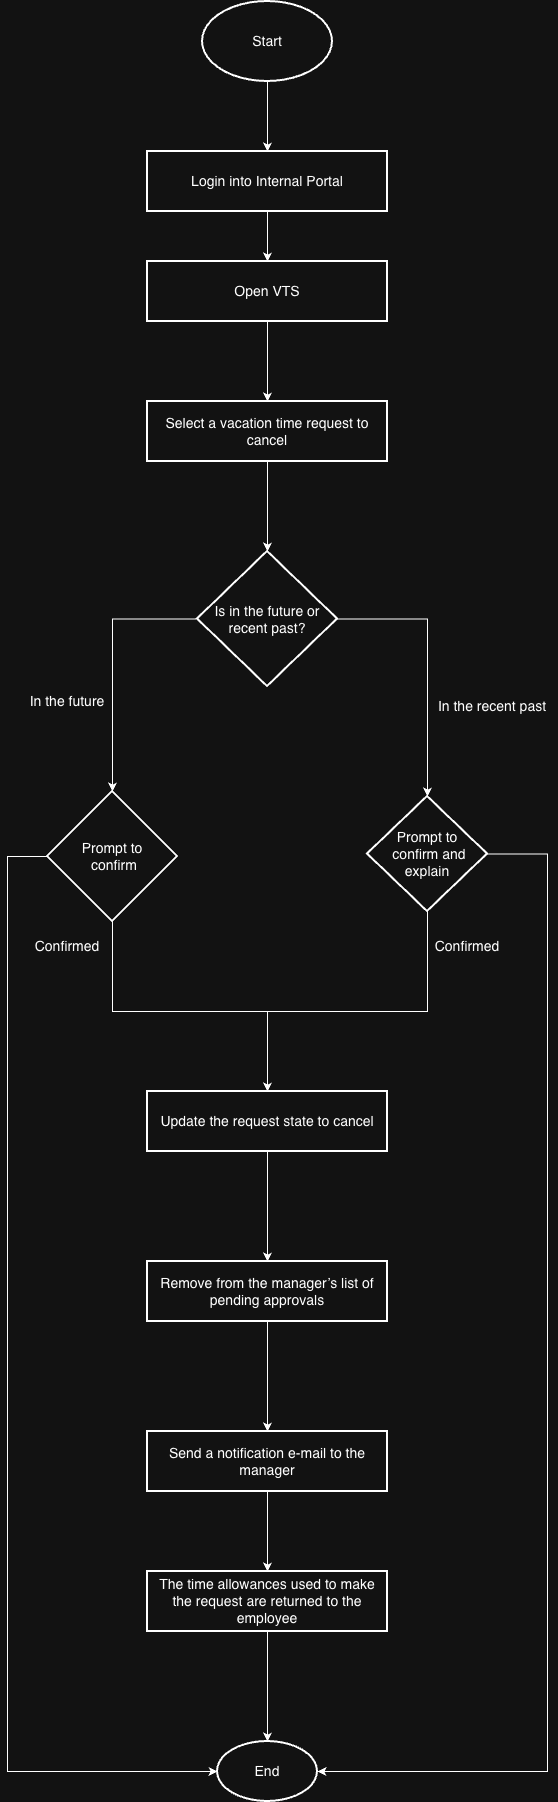

The diagram above was exported from draw.io. Its source (the exported page's mxGraphModel, read from the mxfile embedded in the PNG):
<mxGraphModel dx="1234" dy="733" grid="1" gridSize="10" guides="1" tooltips="1" connect="1" arrows="1" fold="1" page="1" pageScale="1" pageWidth="3300" pageHeight="4681" math="0" shadow="0">
  <root>
    <mxCell id="0" />
    <mxCell id="1" parent="0" />
    <mxCell id="Sh_WdvCoNYN97mQUnBEa-3" value="" style="edgeStyle=orthogonalEdgeStyle;rounded=0;orthogonalLoop=1;jettySize=auto;html=1;fontSize=14;" edge="1" parent="1" source="Sh_WdvCoNYN97mQUnBEa-1" target="Sh_WdvCoNYN97mQUnBEa-2">
      <mxGeometry relative="1" as="geometry" />
    </mxCell>
    <mxCell id="Sh_WdvCoNYN97mQUnBEa-1" value="Start" style="strokeWidth=2;html=1;shape=mxgraph.flowchart.start_1;whiteSpace=wrap;fontSize=14;" vertex="1" parent="1">
      <mxGeometry x="295" y="30" width="130" height="80" as="geometry" />
    </mxCell>
    <mxCell id="Sh_WdvCoNYN97mQUnBEa-5" value="" style="edgeStyle=orthogonalEdgeStyle;rounded=0;orthogonalLoop=1;jettySize=auto;html=1;fontSize=14;" edge="1" parent="1" source="Sh_WdvCoNYN97mQUnBEa-2" target="Sh_WdvCoNYN97mQUnBEa-4">
      <mxGeometry relative="1" as="geometry" />
    </mxCell>
    <mxCell id="Sh_WdvCoNYN97mQUnBEa-2" value="Login into Internal Portal" style="whiteSpace=wrap;html=1;strokeWidth=2;fontSize=14;" vertex="1" parent="1">
      <mxGeometry x="240" y="180" width="240" height="60" as="geometry" />
    </mxCell>
    <mxCell id="Sh_WdvCoNYN97mQUnBEa-7" value="" style="edgeStyle=orthogonalEdgeStyle;rounded=0;orthogonalLoop=1;jettySize=auto;html=1;fontSize=14;" edge="1" parent="1" source="Sh_WdvCoNYN97mQUnBEa-4" target="Sh_WdvCoNYN97mQUnBEa-6">
      <mxGeometry relative="1" as="geometry" />
    </mxCell>
    <mxCell id="Sh_WdvCoNYN97mQUnBEa-4" value="Open VTS" style="whiteSpace=wrap;html=1;strokeWidth=2;fontSize=14;" vertex="1" parent="1">
      <mxGeometry x="240" y="290" width="240" height="60" as="geometry" />
    </mxCell>
    <mxCell id="Sh_WdvCoNYN97mQUnBEa-26" value="" style="edgeStyle=orthogonalEdgeStyle;rounded=0;orthogonalLoop=1;jettySize=auto;html=1;fontSize=14;" edge="1" parent="1" source="Sh_WdvCoNYN97mQUnBEa-6" target="Sh_WdvCoNYN97mQUnBEa-25">
      <mxGeometry relative="1" as="geometry" />
    </mxCell>
    <mxCell id="Sh_WdvCoNYN97mQUnBEa-6" value="Select a vacation time request to cancel" style="whiteSpace=wrap;html=1;strokeWidth=2;fontSize=14;" vertex="1" parent="1">
      <mxGeometry x="240" y="430" width="240" height="60" as="geometry" />
    </mxCell>
    <mxCell id="Sh_WdvCoNYN97mQUnBEa-12" value="" style="edgeStyle=orthogonalEdgeStyle;rounded=0;orthogonalLoop=1;jettySize=auto;html=1;fontSize=14;" edge="1" parent="1" source="Sh_WdvCoNYN97mQUnBEa-8" target="Sh_WdvCoNYN97mQUnBEa-11">
      <mxGeometry relative="1" as="geometry">
        <Array as="points">
          <mxPoint x="205" y="1040" />
          <mxPoint x="360" y="1040" />
        </Array>
      </mxGeometry>
    </mxCell>
    <mxCell id="Sh_WdvCoNYN97mQUnBEa-8" value="Prompt to&lt;div&gt;&amp;nbsp;confirm&lt;/div&gt;" style="rhombus;whiteSpace=wrap;html=1;strokeWidth=2;fontSize=14;" vertex="1" parent="1">
      <mxGeometry x="140" y="820" width="130" height="130" as="geometry" />
    </mxCell>
    <mxCell id="Sh_WdvCoNYN97mQUnBEa-15" value="" style="edgeStyle=orthogonalEdgeStyle;rounded=0;orthogonalLoop=1;jettySize=auto;html=1;fontSize=14;" edge="1" parent="1" source="Sh_WdvCoNYN97mQUnBEa-11" target="Sh_WdvCoNYN97mQUnBEa-14">
      <mxGeometry relative="1" as="geometry" />
    </mxCell>
    <mxCell id="Sh_WdvCoNYN97mQUnBEa-11" value="Update the request state to cancel" style="whiteSpace=wrap;html=1;strokeWidth=2;fontSize=14;" vertex="1" parent="1">
      <mxGeometry x="240" y="1120" width="240" height="60" as="geometry" />
    </mxCell>
    <mxCell id="Sh_WdvCoNYN97mQUnBEa-13" value="Confirmed" style="text;html=1;whiteSpace=wrap;strokeColor=none;fillColor=none;align=center;verticalAlign=middle;rounded=0;fontSize=14;" vertex="1" parent="1">
      <mxGeometry x="130" y="960" width="60" height="30" as="geometry" />
    </mxCell>
    <mxCell id="Sh_WdvCoNYN97mQUnBEa-17" value="" style="edgeStyle=orthogonalEdgeStyle;rounded=0;orthogonalLoop=1;jettySize=auto;html=1;fontSize=14;" edge="1" parent="1" source="Sh_WdvCoNYN97mQUnBEa-14" target="Sh_WdvCoNYN97mQUnBEa-16">
      <mxGeometry relative="1" as="geometry" />
    </mxCell>
    <mxCell id="Sh_WdvCoNYN97mQUnBEa-14" value="Remove&amp;nbsp;from the manager’s list of pending approvals" style="whiteSpace=wrap;html=1;strokeWidth=2;fontSize=14;" vertex="1" parent="1">
      <mxGeometry x="240" y="1290" width="240" height="60" as="geometry" />
    </mxCell>
    <mxCell id="Sh_WdvCoNYN97mQUnBEa-36" value="" style="edgeStyle=orthogonalEdgeStyle;rounded=0;orthogonalLoop=1;jettySize=auto;html=1;fontSize=14;" edge="1" parent="1" source="Sh_WdvCoNYN97mQUnBEa-16" target="Sh_WdvCoNYN97mQUnBEa-35">
      <mxGeometry relative="1" as="geometry" />
    </mxCell>
    <mxCell id="Sh_WdvCoNYN97mQUnBEa-16" value="Send a notification e-mail to the manager" style="whiteSpace=wrap;html=1;strokeWidth=2;fontSize=14;" vertex="1" parent="1">
      <mxGeometry x="240" y="1460" width="240" height="60" as="geometry" />
    </mxCell>
    <mxCell id="Sh_WdvCoNYN97mQUnBEa-22" value="End" style="strokeWidth=2;html=1;shape=mxgraph.flowchart.start_1;whiteSpace=wrap;fontSize=14;" vertex="1" parent="1">
      <mxGeometry x="310" y="1770" width="100" height="60" as="geometry" />
    </mxCell>
    <mxCell id="Sh_WdvCoNYN97mQUnBEa-27" style="edgeStyle=orthogonalEdgeStyle;rounded=0;orthogonalLoop=1;jettySize=auto;html=1;entryX=0.5;entryY=0;entryDx=0;entryDy=0;fontSize=14;" edge="1" parent="1" source="Sh_WdvCoNYN97mQUnBEa-25" target="Sh_WdvCoNYN97mQUnBEa-8">
      <mxGeometry relative="1" as="geometry" />
    </mxCell>
    <mxCell id="Sh_WdvCoNYN97mQUnBEa-30" value="" style="edgeStyle=orthogonalEdgeStyle;rounded=0;orthogonalLoop=1;jettySize=auto;html=1;fontSize=14;" edge="1" parent="1" source="Sh_WdvCoNYN97mQUnBEa-25" target="Sh_WdvCoNYN97mQUnBEa-29">
      <mxGeometry relative="1" as="geometry" />
    </mxCell>
    <mxCell id="Sh_WdvCoNYN97mQUnBEa-25" value="Is in the future or recent past?" style="rhombus;whiteSpace=wrap;html=1;fontSize=14;strokeWidth=2;" vertex="1" parent="1">
      <mxGeometry x="290" y="580" width="140" height="135" as="geometry" />
    </mxCell>
    <mxCell id="Sh_WdvCoNYN97mQUnBEa-28" value="In the future" style="text;html=1;whiteSpace=wrap;strokeColor=none;fillColor=none;align=center;verticalAlign=middle;rounded=0;fontSize=14;" vertex="1" parent="1">
      <mxGeometry x="95" y="715" width="130" height="30" as="geometry" />
    </mxCell>
    <mxCell id="Sh_WdvCoNYN97mQUnBEa-31" style="edgeStyle=orthogonalEdgeStyle;rounded=0;orthogonalLoop=1;jettySize=auto;html=1;entryX=0.5;entryY=0;entryDx=0;entryDy=0;fontSize=14;" edge="1" parent="1" source="Sh_WdvCoNYN97mQUnBEa-29" target="Sh_WdvCoNYN97mQUnBEa-11">
      <mxGeometry relative="1" as="geometry">
        <Array as="points">
          <mxPoint x="520" y="1040" />
          <mxPoint x="360" y="1040" />
        </Array>
      </mxGeometry>
    </mxCell>
    <mxCell id="Sh_WdvCoNYN97mQUnBEa-29" value="Prompt to&lt;div&gt;&amp;nbsp;confirm and explain&lt;/div&gt;" style="rhombus;whiteSpace=wrap;html=1;fontSize=14;strokeWidth=2;" vertex="1" parent="1">
      <mxGeometry x="460" y="825" width="120" height="115" as="geometry" />
    </mxCell>
    <mxCell id="Sh_WdvCoNYN97mQUnBEa-32" value="Confirmed" style="text;html=1;whiteSpace=wrap;strokeColor=none;fillColor=none;align=center;verticalAlign=middle;rounded=0;fontSize=14;" vertex="1" parent="1">
      <mxGeometry x="530" y="960" width="60" height="30" as="geometry" />
    </mxCell>
    <mxCell id="Sh_WdvCoNYN97mQUnBEa-35" value="&lt;div&gt;The time allowances used to make&lt;/div&gt;&lt;div&gt;the request are returned to the employee&lt;/div&gt;" style="whiteSpace=wrap;html=1;fontSize=14;strokeWidth=2;" vertex="1" parent="1">
      <mxGeometry x="240" y="1600" width="240" height="60" as="geometry" />
    </mxCell>
    <mxCell id="Sh_WdvCoNYN97mQUnBEa-38" style="edgeStyle=orthogonalEdgeStyle;rounded=0;orthogonalLoop=1;jettySize=auto;html=1;entryX=0.5;entryY=0;entryDx=0;entryDy=0;entryPerimeter=0;fontSize=14;" edge="1" parent="1" source="Sh_WdvCoNYN97mQUnBEa-35" target="Sh_WdvCoNYN97mQUnBEa-22">
      <mxGeometry relative="1" as="geometry" />
    </mxCell>
    <mxCell id="Sh_WdvCoNYN97mQUnBEa-40" style="edgeStyle=orthogonalEdgeStyle;rounded=0;orthogonalLoop=1;jettySize=auto;html=1;exitX=1;exitY=0.5;exitDx=0;exitDy=0;entryX=1;entryY=0.5;entryDx=0;entryDy=0;entryPerimeter=0;fontSize=14;" edge="1" parent="1" source="Sh_WdvCoNYN97mQUnBEa-29" target="Sh_WdvCoNYN97mQUnBEa-22">
      <mxGeometry relative="1" as="geometry">
        <mxPoint x="890" y="890" as="sourcePoint" />
        <mxPoint x="640" y="1820" as="targetPoint" />
        <Array as="points">
          <mxPoint x="640" y="883" />
          <mxPoint x="640" y="1800" />
        </Array>
      </mxGeometry>
    </mxCell>
    <mxCell id="Sh_WdvCoNYN97mQUnBEa-41" style="edgeStyle=orthogonalEdgeStyle;rounded=0;orthogonalLoop=1;jettySize=auto;html=1;exitX=0;exitY=0.5;exitDx=0;exitDy=0;entryX=0;entryY=0.5;entryDx=0;entryDy=0;entryPerimeter=0;fontSize=14;" edge="1" parent="1" source="Sh_WdvCoNYN97mQUnBEa-8" target="Sh_WdvCoNYN97mQUnBEa-22">
      <mxGeometry relative="1" as="geometry">
        <mxPoint x="40" y="880" as="sourcePoint" />
        <mxPoint x="-130" y="1797" as="targetPoint" />
        <Array as="points">
          <mxPoint x="100" y="885" />
          <mxPoint x="100" y="1800" />
        </Array>
      </mxGeometry>
    </mxCell>
    <mxCell id="Sh_WdvCoNYN97mQUnBEa-42" value="In the&amp;nbsp;recent past" style="text;html=1;whiteSpace=wrap;strokeColor=none;fillColor=none;align=center;verticalAlign=middle;rounded=0;fontSize=14;" vertex="1" parent="1">
      <mxGeometry x="520" y="720" width="130" height="30" as="geometry" />
    </mxCell>
  </root>
</mxGraphModel>